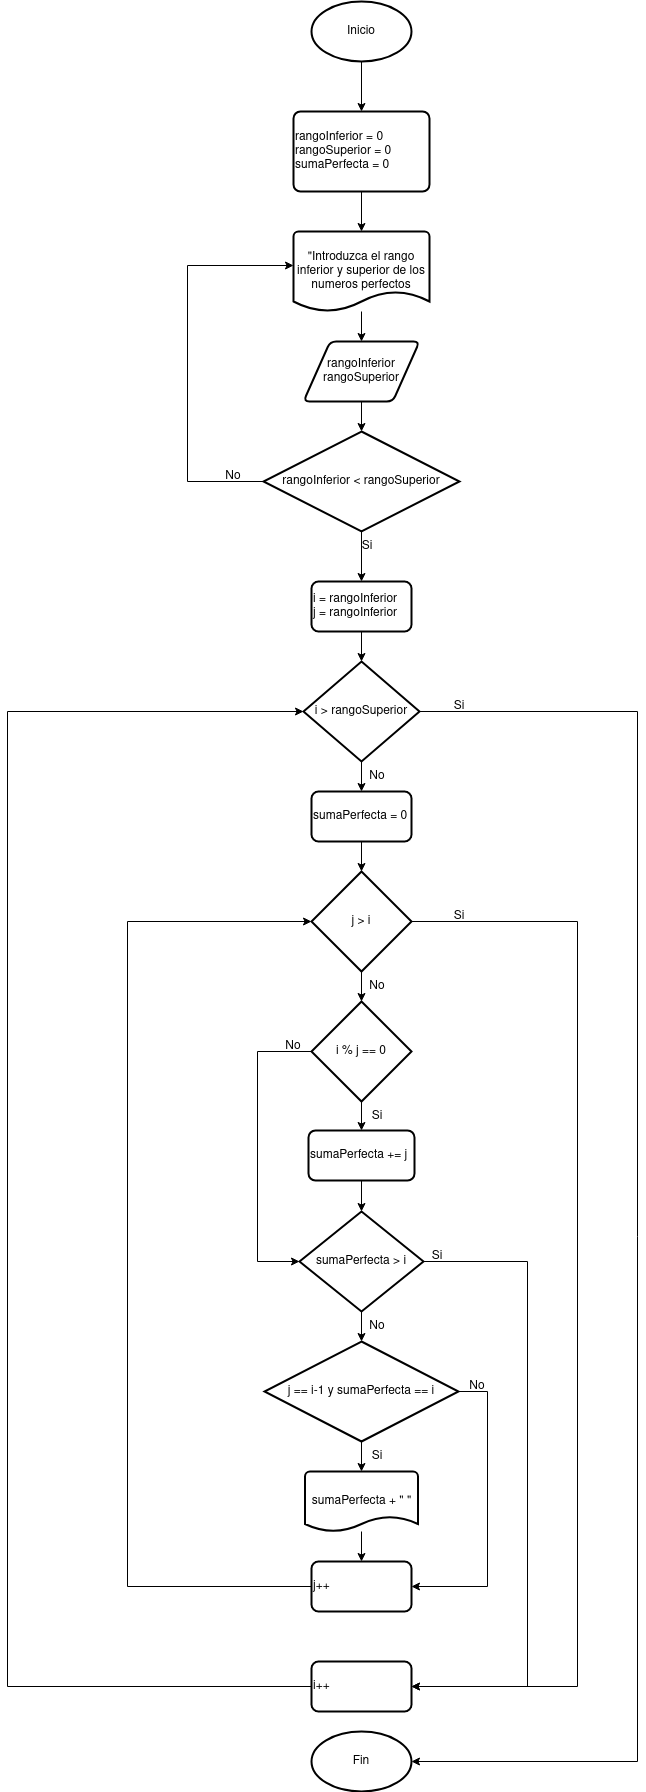

The diagram above was exported from draw.io. Its source (the exported page's mxGraphModel, read from the mxfile embedded in the PNG):
<mxGraphModel dx="1509" dy="837" grid="1" gridSize="10" guides="1" tooltips="1" connect="1" arrows="1" fold="1" page="1" pageScale="1" pageWidth="827" pageHeight="1169" math="0" shadow="0">
  <root>
    <mxCell id="0" />
    <mxCell id="1" parent="0" />
    <mxCell id="tKY7ZR9BaumDlYYoJ-uP-3" style="edgeStyle=orthogonalEdgeStyle;rounded=0;orthogonalLoop=1;jettySize=auto;html=1;exitX=0.5;exitY=1;exitDx=0;exitDy=0;exitPerimeter=0;entryX=0.5;entryY=0;entryDx=0;entryDy=0;" edge="1" parent="1" source="tKY7ZR9BaumDlYYoJ-uP-1" target="tKY7ZR9BaumDlYYoJ-uP-2">
      <mxGeometry relative="1" as="geometry" />
    </mxCell>
    <mxCell id="tKY7ZR9BaumDlYYoJ-uP-1" value="Inicio" style="strokeWidth=2;html=1;shape=mxgraph.flowchart.start_1;whiteSpace=wrap;" vertex="1" parent="1">
      <mxGeometry x="364" y="40" width="100" height="60" as="geometry" />
    </mxCell>
    <mxCell id="tKY7ZR9BaumDlYYoJ-uP-2" value="&lt;div&gt;rangoInferior = 0&lt;/div&gt;&lt;div&gt;rangoSuperior = 0&lt;/div&gt;&lt;div&gt;sumaPerfecta = 0&lt;br&gt;&lt;/div&gt;" style="rounded=1;whiteSpace=wrap;html=1;absoluteArcSize=1;arcSize=14;strokeWidth=2;align=left;" vertex="1" parent="1">
      <mxGeometry x="346" y="150" width="136" height="80" as="geometry" />
    </mxCell>
    <mxCell id="tKY7ZR9BaumDlYYoJ-uP-6" value="&lt;div&gt;rangoInferior&lt;/div&gt;rangoSuperior" style="shape=parallelogram;html=1;strokeWidth=2;perimeter=parallelogramPerimeter;whiteSpace=wrap;rounded=1;arcSize=12;size=0.23;" vertex="1" parent="1">
      <mxGeometry x="356" y="380" width="116" height="60" as="geometry" />
    </mxCell>
    <mxCell id="tKY7ZR9BaumDlYYoJ-uP-9" style="edgeStyle=orthogonalEdgeStyle;rounded=0;orthogonalLoop=1;jettySize=auto;html=1;entryX=0.5;entryY=0;entryDx=0;entryDy=0;" edge="1" parent="1" source="tKY7ZR9BaumDlYYoJ-uP-7" target="tKY7ZR9BaumDlYYoJ-uP-6">
      <mxGeometry relative="1" as="geometry" />
    </mxCell>
    <mxCell id="tKY7ZR9BaumDlYYoJ-uP-7" value="&quot;Introduzca el rango inferior y superior de los numeros perfectos" style="strokeWidth=2;html=1;shape=mxgraph.flowchart.document2;whiteSpace=wrap;size=0.25;" vertex="1" parent="1">
      <mxGeometry x="346" y="270" width="136" height="80" as="geometry" />
    </mxCell>
    <mxCell id="tKY7ZR9BaumDlYYoJ-uP-8" style="edgeStyle=orthogonalEdgeStyle;rounded=0;orthogonalLoop=1;jettySize=auto;html=1;exitX=0.5;exitY=1;exitDx=0;exitDy=0;entryX=0.5;entryY=0;entryDx=0;entryDy=0;entryPerimeter=0;" edge="1" parent="1" source="tKY7ZR9BaumDlYYoJ-uP-2" target="tKY7ZR9BaumDlYYoJ-uP-7">
      <mxGeometry relative="1" as="geometry" />
    </mxCell>
    <mxCell id="tKY7ZR9BaumDlYYoJ-uP-10" value="rangoInferior &amp;lt; rangoSuperior" style="strokeWidth=2;html=1;shape=mxgraph.flowchart.decision;whiteSpace=wrap;" vertex="1" parent="1">
      <mxGeometry x="316" y="470" width="196" height="100" as="geometry" />
    </mxCell>
    <mxCell id="tKY7ZR9BaumDlYYoJ-uP-11" style="edgeStyle=orthogonalEdgeStyle;rounded=0;orthogonalLoop=1;jettySize=auto;html=1;exitX=0.5;exitY=1;exitDx=0;exitDy=0;entryX=0.5;entryY=0;entryDx=0;entryDy=0;entryPerimeter=0;" edge="1" parent="1" source="tKY7ZR9BaumDlYYoJ-uP-6" target="tKY7ZR9BaumDlYYoJ-uP-10">
      <mxGeometry relative="1" as="geometry" />
    </mxCell>
    <mxCell id="tKY7ZR9BaumDlYYoJ-uP-12" style="edgeStyle=orthogonalEdgeStyle;rounded=0;orthogonalLoop=1;jettySize=auto;html=1;exitX=0;exitY=0.5;exitDx=0;exitDy=0;exitPerimeter=0;entryX=0;entryY=0.425;entryDx=0;entryDy=0;entryPerimeter=0;" edge="1" parent="1" source="tKY7ZR9BaumDlYYoJ-uP-10" target="tKY7ZR9BaumDlYYoJ-uP-7">
      <mxGeometry relative="1" as="geometry">
        <Array as="points">
          <mxPoint x="240" y="520" />
          <mxPoint x="240" y="304" />
        </Array>
      </mxGeometry>
    </mxCell>
    <mxCell id="tKY7ZR9BaumDlYYoJ-uP-13" value="No" style="text;html=1;strokeColor=none;fillColor=none;align=center;verticalAlign=middle;whiteSpace=wrap;rounded=0;" vertex="1" parent="1">
      <mxGeometry x="256" y="500" width="60" height="30" as="geometry" />
    </mxCell>
    <mxCell id="tKY7ZR9BaumDlYYoJ-uP-14" value="Si" style="text;html=1;strokeColor=none;fillColor=none;align=center;verticalAlign=middle;whiteSpace=wrap;rounded=0;" vertex="1" parent="1">
      <mxGeometry x="390" y="570" width="60" height="30" as="geometry" />
    </mxCell>
    <mxCell id="tKY7ZR9BaumDlYYoJ-uP-24" style="edgeStyle=orthogonalEdgeStyle;rounded=0;orthogonalLoop=1;jettySize=auto;html=1;exitX=0.5;exitY=1;exitDx=0;exitDy=0;exitPerimeter=0;entryX=0.5;entryY=0;entryDx=0;entryDy=0;" edge="1" parent="1" source="tKY7ZR9BaumDlYYoJ-uP-15" target="tKY7ZR9BaumDlYYoJ-uP-23">
      <mxGeometry relative="1" as="geometry" />
    </mxCell>
    <mxCell id="tKY7ZR9BaumDlYYoJ-uP-15" value="i &amp;gt; rangoSuperior" style="strokeWidth=2;html=1;shape=mxgraph.flowchart.decision;whiteSpace=wrap;" vertex="1" parent="1">
      <mxGeometry x="356" y="700" width="116" height="100" as="geometry" />
    </mxCell>
    <mxCell id="tKY7ZR9BaumDlYYoJ-uP-16" style="edgeStyle=orthogonalEdgeStyle;rounded=0;orthogonalLoop=1;jettySize=auto;html=1;exitX=0.5;exitY=1;exitDx=0;exitDy=0;exitPerimeter=0;entryX=0.5;entryY=0;entryDx=0;entryDy=0;" edge="1" parent="1" source="tKY7ZR9BaumDlYYoJ-uP-10" target="tKY7ZR9BaumDlYYoJ-uP-18">
      <mxGeometry relative="1" as="geometry">
        <mxPoint x="370" y="620" as="targetPoint" />
      </mxGeometry>
    </mxCell>
    <mxCell id="tKY7ZR9BaumDlYYoJ-uP-18" value="&lt;div&gt;i = rangoInferior&lt;/div&gt;&lt;div&gt;j = rangoInferior&lt;br&gt;&lt;/div&gt;" style="rounded=1;whiteSpace=wrap;html=1;absoluteArcSize=1;arcSize=14;strokeWidth=2;align=left;" vertex="1" parent="1">
      <mxGeometry x="364" y="620" width="100" height="50" as="geometry" />
    </mxCell>
    <mxCell id="tKY7ZR9BaumDlYYoJ-uP-19" style="edgeStyle=orthogonalEdgeStyle;rounded=0;orthogonalLoop=1;jettySize=auto;html=1;entryX=0.5;entryY=0;entryDx=0;entryDy=0;entryPerimeter=0;exitX=0.5;exitY=1;exitDx=0;exitDy=0;" edge="1" parent="1" source="tKY7ZR9BaumDlYYoJ-uP-18" target="tKY7ZR9BaumDlYYoJ-uP-15">
      <mxGeometry relative="1" as="geometry">
        <mxPoint x="280" y="720" as="sourcePoint" />
      </mxGeometry>
    </mxCell>
    <mxCell id="tKY7ZR9BaumDlYYoJ-uP-20" value="Fin" style="strokeWidth=2;html=1;shape=mxgraph.flowchart.start_1;whiteSpace=wrap;" vertex="1" parent="1">
      <mxGeometry x="364" y="1770" width="100" height="60" as="geometry" />
    </mxCell>
    <mxCell id="tKY7ZR9BaumDlYYoJ-uP-21" style="edgeStyle=orthogonalEdgeStyle;rounded=0;orthogonalLoop=1;jettySize=auto;html=1;exitX=1;exitY=0.5;exitDx=0;exitDy=0;exitPerimeter=0;entryX=1;entryY=0.5;entryDx=0;entryDy=0;entryPerimeter=0;" edge="1" parent="1" source="tKY7ZR9BaumDlYYoJ-uP-15" target="tKY7ZR9BaumDlYYoJ-uP-20">
      <mxGeometry relative="1" as="geometry">
        <Array as="points">
          <mxPoint x="690" y="750" />
          <mxPoint x="690" y="1800" />
        </Array>
      </mxGeometry>
    </mxCell>
    <mxCell id="tKY7ZR9BaumDlYYoJ-uP-22" value="Si" style="text;html=1;strokeColor=none;fillColor=none;align=center;verticalAlign=middle;whiteSpace=wrap;rounded=0;" vertex="1" parent="1">
      <mxGeometry x="482" y="730" width="60" height="30" as="geometry" />
    </mxCell>
    <mxCell id="tKY7ZR9BaumDlYYoJ-uP-23" value="sumaPerfecta = 0" style="rounded=1;whiteSpace=wrap;html=1;absoluteArcSize=1;arcSize=14;strokeWidth=2;align=left;" vertex="1" parent="1">
      <mxGeometry x="364" y="830" width="100" height="50" as="geometry" />
    </mxCell>
    <mxCell id="tKY7ZR9BaumDlYYoJ-uP-25" value="No" style="text;html=1;strokeColor=none;fillColor=none;align=center;verticalAlign=middle;whiteSpace=wrap;rounded=0;" vertex="1" parent="1">
      <mxGeometry x="400" y="800" width="60" height="30" as="geometry" />
    </mxCell>
    <mxCell id="tKY7ZR9BaumDlYYoJ-uP-30" style="edgeStyle=orthogonalEdgeStyle;rounded=0;orthogonalLoop=1;jettySize=auto;html=1;exitX=1;exitY=0.5;exitDx=0;exitDy=0;exitPerimeter=0;entryX=1;entryY=0.5;entryDx=0;entryDy=0;" edge="1" parent="1" source="tKY7ZR9BaumDlYYoJ-uP-26" target="tKY7ZR9BaumDlYYoJ-uP-28">
      <mxGeometry relative="1" as="geometry">
        <Array as="points">
          <mxPoint x="630" y="960" />
          <mxPoint x="630" y="1725" />
        </Array>
      </mxGeometry>
    </mxCell>
    <mxCell id="tKY7ZR9BaumDlYYoJ-uP-26" value="j &amp;gt; i" style="strokeWidth=2;html=1;shape=mxgraph.flowchart.decision;whiteSpace=wrap;" vertex="1" parent="1">
      <mxGeometry x="364" y="910" width="100" height="100" as="geometry" />
    </mxCell>
    <mxCell id="tKY7ZR9BaumDlYYoJ-uP-27" value="j++" style="rounded=1;whiteSpace=wrap;html=1;absoluteArcSize=1;arcSize=14;strokeWidth=2;align=left;" vertex="1" parent="1">
      <mxGeometry x="364" y="1600" width="100" height="50" as="geometry" />
    </mxCell>
    <mxCell id="tKY7ZR9BaumDlYYoJ-uP-28" value="i++" style="rounded=1;whiteSpace=wrap;html=1;absoluteArcSize=1;arcSize=14;strokeWidth=2;align=left;" vertex="1" parent="1">
      <mxGeometry x="364" y="1700" width="100" height="50" as="geometry" />
    </mxCell>
    <mxCell id="tKY7ZR9BaumDlYYoJ-uP-29" style="edgeStyle=orthogonalEdgeStyle;rounded=0;orthogonalLoop=1;jettySize=auto;html=1;exitX=0;exitY=0.5;exitDx=0;exitDy=0;entryX=0;entryY=0.5;entryDx=0;entryDy=0;entryPerimeter=0;" edge="1" parent="1" source="tKY7ZR9BaumDlYYoJ-uP-28" target="tKY7ZR9BaumDlYYoJ-uP-15">
      <mxGeometry relative="1" as="geometry">
        <Array as="points">
          <mxPoint x="60" y="1725" />
          <mxPoint x="60" y="750" />
        </Array>
      </mxGeometry>
    </mxCell>
    <mxCell id="tKY7ZR9BaumDlYYoJ-uP-31" value="Si" style="text;html=1;strokeColor=none;fillColor=none;align=center;verticalAlign=middle;whiteSpace=wrap;rounded=0;" vertex="1" parent="1">
      <mxGeometry x="482" y="940" width="60" height="30" as="geometry" />
    </mxCell>
    <mxCell id="tKY7ZR9BaumDlYYoJ-uP-32" style="edgeStyle=orthogonalEdgeStyle;rounded=0;orthogonalLoop=1;jettySize=auto;html=1;exitX=0.5;exitY=1;exitDx=0;exitDy=0;entryX=0.5;entryY=0;entryDx=0;entryDy=0;entryPerimeter=0;" edge="1" parent="1" source="tKY7ZR9BaumDlYYoJ-uP-23" target="tKY7ZR9BaumDlYYoJ-uP-26">
      <mxGeometry relative="1" as="geometry" />
    </mxCell>
    <mxCell id="tKY7ZR9BaumDlYYoJ-uP-36" style="edgeStyle=orthogonalEdgeStyle;rounded=0;orthogonalLoop=1;jettySize=auto;html=1;exitX=0.5;exitY=1;exitDx=0;exitDy=0;exitPerimeter=0;entryX=0.5;entryY=0;entryDx=0;entryDy=0;" edge="1" parent="1" source="tKY7ZR9BaumDlYYoJ-uP-33" target="tKY7ZR9BaumDlYYoJ-uP-35">
      <mxGeometry relative="1" as="geometry" />
    </mxCell>
    <mxCell id="tKY7ZR9BaumDlYYoJ-uP-33" value="i % j == 0" style="strokeWidth=2;html=1;shape=mxgraph.flowchart.decision;whiteSpace=wrap;" vertex="1" parent="1">
      <mxGeometry x="364" y="1040" width="100" height="100" as="geometry" />
    </mxCell>
    <mxCell id="tKY7ZR9BaumDlYYoJ-uP-34" style="edgeStyle=orthogonalEdgeStyle;rounded=0;orthogonalLoop=1;jettySize=auto;html=1;exitX=0.5;exitY=1;exitDx=0;exitDy=0;exitPerimeter=0;entryX=0.5;entryY=0;entryDx=0;entryDy=0;entryPerimeter=0;" edge="1" parent="1" source="tKY7ZR9BaumDlYYoJ-uP-26" target="tKY7ZR9BaumDlYYoJ-uP-33">
      <mxGeometry relative="1" as="geometry" />
    </mxCell>
    <mxCell id="tKY7ZR9BaumDlYYoJ-uP-35" value="sumaPerfecta += j" style="rounded=1;whiteSpace=wrap;html=1;absoluteArcSize=1;arcSize=14;strokeWidth=2;align=left;" vertex="1" parent="1">
      <mxGeometry x="361" y="1169" width="106" height="50" as="geometry" />
    </mxCell>
    <mxCell id="tKY7ZR9BaumDlYYoJ-uP-37" value="No" style="text;html=1;strokeColor=none;fillColor=none;align=center;verticalAlign=middle;whiteSpace=wrap;rounded=0;" vertex="1" parent="1">
      <mxGeometry x="400" y="1010" width="60" height="30" as="geometry" />
    </mxCell>
    <mxCell id="tKY7ZR9BaumDlYYoJ-uP-40" style="edgeStyle=orthogonalEdgeStyle;rounded=0;orthogonalLoop=1;jettySize=auto;html=1;exitX=1;exitY=0.5;exitDx=0;exitDy=0;exitPerimeter=0;entryX=1;entryY=0.5;entryDx=0;entryDy=0;" edge="1" parent="1" source="tKY7ZR9BaumDlYYoJ-uP-38" target="tKY7ZR9BaumDlYYoJ-uP-28">
      <mxGeometry relative="1" as="geometry">
        <Array as="points">
          <mxPoint x="580" y="1300" />
          <mxPoint x="580" y="1725" />
        </Array>
      </mxGeometry>
    </mxCell>
    <mxCell id="tKY7ZR9BaumDlYYoJ-uP-38" value="sumaPerfecta &amp;gt; i" style="strokeWidth=2;html=1;shape=mxgraph.flowchart.decision;whiteSpace=wrap;" vertex="1" parent="1">
      <mxGeometry x="352" y="1250" width="124" height="100" as="geometry" />
    </mxCell>
    <mxCell id="tKY7ZR9BaumDlYYoJ-uP-39" style="edgeStyle=orthogonalEdgeStyle;rounded=0;orthogonalLoop=1;jettySize=auto;html=1;exitX=0.5;exitY=1;exitDx=0;exitDy=0;entryX=0.5;entryY=0;entryDx=0;entryDy=0;entryPerimeter=0;" edge="1" parent="1" source="tKY7ZR9BaumDlYYoJ-uP-35" target="tKY7ZR9BaumDlYYoJ-uP-38">
      <mxGeometry relative="1" as="geometry" />
    </mxCell>
    <mxCell id="tKY7ZR9BaumDlYYoJ-uP-41" value="Si" style="text;html=1;strokeColor=none;fillColor=none;align=center;verticalAlign=middle;whiteSpace=wrap;rounded=0;" vertex="1" parent="1">
      <mxGeometry x="460" y="1280" width="60" height="30" as="geometry" />
    </mxCell>
    <mxCell id="tKY7ZR9BaumDlYYoJ-uP-53" style="edgeStyle=orthogonalEdgeStyle;rounded=0;orthogonalLoop=1;jettySize=auto;html=1;exitX=1;exitY=0.5;exitDx=0;exitDy=0;exitPerimeter=0;entryX=1;entryY=0.5;entryDx=0;entryDy=0;" edge="1" parent="1" source="tKY7ZR9BaumDlYYoJ-uP-42" target="tKY7ZR9BaumDlYYoJ-uP-27">
      <mxGeometry relative="1" as="geometry">
        <Array as="points">
          <mxPoint x="540" y="1430" />
          <mxPoint x="540" y="1625" />
        </Array>
      </mxGeometry>
    </mxCell>
    <mxCell id="tKY7ZR9BaumDlYYoJ-uP-42" value="j == i-1 y sumaPerfecta == i" style="strokeWidth=2;html=1;shape=mxgraph.flowchart.decision;whiteSpace=wrap;" vertex="1" parent="1">
      <mxGeometry x="317" y="1380" width="194" height="100" as="geometry" />
    </mxCell>
    <mxCell id="tKY7ZR9BaumDlYYoJ-uP-43" style="edgeStyle=orthogonalEdgeStyle;rounded=0;orthogonalLoop=1;jettySize=auto;html=1;exitX=0.5;exitY=1;exitDx=0;exitDy=0;exitPerimeter=0;entryX=0.5;entryY=0;entryDx=0;entryDy=0;entryPerimeter=0;" edge="1" parent="1" source="tKY7ZR9BaumDlYYoJ-uP-38" target="tKY7ZR9BaumDlYYoJ-uP-42">
      <mxGeometry relative="1" as="geometry" />
    </mxCell>
    <mxCell id="tKY7ZR9BaumDlYYoJ-uP-44" value="No" style="text;html=1;strokeColor=none;fillColor=none;align=center;verticalAlign=middle;whiteSpace=wrap;rounded=0;" vertex="1" parent="1">
      <mxGeometry x="400" y="1350" width="60" height="30" as="geometry" />
    </mxCell>
    <mxCell id="tKY7ZR9BaumDlYYoJ-uP-48" style="edgeStyle=orthogonalEdgeStyle;rounded=0;orthogonalLoop=1;jettySize=auto;html=1;entryX=0.5;entryY=0;entryDx=0;entryDy=0;" edge="1" parent="1" source="tKY7ZR9BaumDlYYoJ-uP-45" target="tKY7ZR9BaumDlYYoJ-uP-27">
      <mxGeometry relative="1" as="geometry" />
    </mxCell>
    <mxCell id="tKY7ZR9BaumDlYYoJ-uP-45" value="sumaPerfecta + &quot; &quot;" style="strokeWidth=2;html=1;shape=mxgraph.flowchart.document2;whiteSpace=wrap;size=0.25;" vertex="1" parent="1">
      <mxGeometry x="357.5" y="1510" width="113" height="60" as="geometry" />
    </mxCell>
    <mxCell id="tKY7ZR9BaumDlYYoJ-uP-46" style="edgeStyle=orthogonalEdgeStyle;rounded=0;orthogonalLoop=1;jettySize=auto;html=1;exitX=0.5;exitY=1;exitDx=0;exitDy=0;exitPerimeter=0;entryX=0.5;entryY=0;entryDx=0;entryDy=0;entryPerimeter=0;" edge="1" parent="1" source="tKY7ZR9BaumDlYYoJ-uP-42" target="tKY7ZR9BaumDlYYoJ-uP-45">
      <mxGeometry relative="1" as="geometry" />
    </mxCell>
    <mxCell id="tKY7ZR9BaumDlYYoJ-uP-47" value="Si" style="text;html=1;strokeColor=none;fillColor=none;align=center;verticalAlign=middle;whiteSpace=wrap;rounded=0;" vertex="1" parent="1">
      <mxGeometry x="400" y="1480" width="60" height="30" as="geometry" />
    </mxCell>
    <mxCell id="tKY7ZR9BaumDlYYoJ-uP-49" style="edgeStyle=orthogonalEdgeStyle;rounded=0;orthogonalLoop=1;jettySize=auto;html=1;entryX=0;entryY=0.5;entryDx=0;entryDy=0;entryPerimeter=0;" edge="1" parent="1" source="tKY7ZR9BaumDlYYoJ-uP-27" target="tKY7ZR9BaumDlYYoJ-uP-26">
      <mxGeometry relative="1" as="geometry">
        <Array as="points">
          <mxPoint x="180" y="1625" />
          <mxPoint x="180" y="960" />
        </Array>
      </mxGeometry>
    </mxCell>
    <mxCell id="tKY7ZR9BaumDlYYoJ-uP-50" value="Si" style="text;html=1;strokeColor=none;fillColor=none;align=center;verticalAlign=middle;whiteSpace=wrap;rounded=0;" vertex="1" parent="1">
      <mxGeometry x="400" y="1140" width="60" height="30" as="geometry" />
    </mxCell>
    <mxCell id="tKY7ZR9BaumDlYYoJ-uP-51" style="edgeStyle=orthogonalEdgeStyle;rounded=0;orthogonalLoop=1;jettySize=auto;html=1;exitX=0;exitY=0.5;exitDx=0;exitDy=0;exitPerimeter=0;entryX=0;entryY=0.5;entryDx=0;entryDy=0;entryPerimeter=0;" edge="1" parent="1" source="tKY7ZR9BaumDlYYoJ-uP-33" target="tKY7ZR9BaumDlYYoJ-uP-38">
      <mxGeometry relative="1" as="geometry">
        <Array as="points">
          <mxPoint x="310" y="1090" />
          <mxPoint x="310" y="1300" />
        </Array>
      </mxGeometry>
    </mxCell>
    <mxCell id="tKY7ZR9BaumDlYYoJ-uP-52" value="No" style="text;html=1;strokeColor=none;fillColor=none;align=center;verticalAlign=middle;whiteSpace=wrap;rounded=0;" vertex="1" parent="1">
      <mxGeometry x="316" y="1070" width="60" height="30" as="geometry" />
    </mxCell>
    <mxCell id="tKY7ZR9BaumDlYYoJ-uP-54" value="No" style="text;html=1;strokeColor=none;fillColor=none;align=center;verticalAlign=middle;whiteSpace=wrap;rounded=0;" vertex="1" parent="1">
      <mxGeometry x="500" y="1410" width="60" height="30" as="geometry" />
    </mxCell>
  </root>
</mxGraphModel>